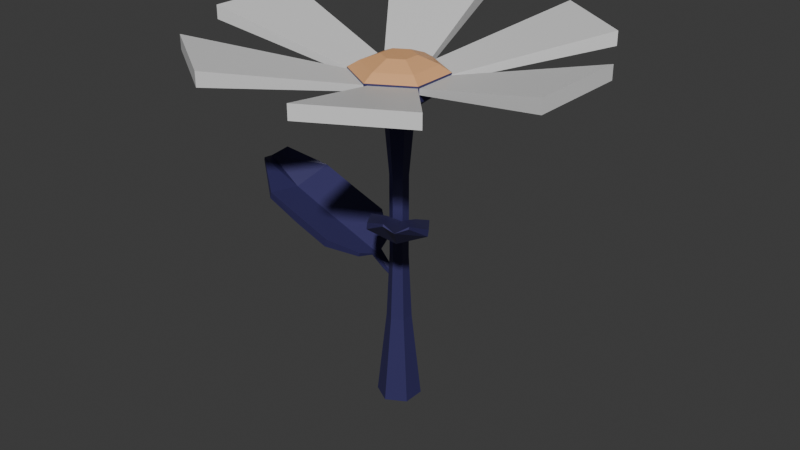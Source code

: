 # Source: flower6.blend  (saved by Blender 4.2.66; exported with 4.5.12 LTS)
import bpy
from mathutils import Matrix  # noqa: F401  (used for matrix-valued properties, if any)

bpy.ops.wm.read_factory_settings(use_empty=True)
scene = bpy.context.scene
scene.name = 'Scene'

# ---- collections
col_collection = bpy.data.collections.new('Collection'); scene.collection.children.link(col_collection)

# ---- materials (node trees are filled in below, after node groups)
mat_flower_petals_1 = bpy.data.materials.new('flower-petals-1')
mat_flower_petals_2 = bpy.data.materials.new('flower-petals-2')
mat_flower_petals_3 = bpy.data.materials.new('flower-petals-3')
mat_flower_petals_4 = bpy.data.materials.new('flower-petals-4')
mat_flower_tige_1 = bpy.data.materials.new('flower-tige-1')
mat_flower_center_1 = bpy.data.materials.new('flower-center-1')
mat_flower_center_2 = bpy.data.materials.new('flower-center-2')
mat_flower_tige_2 = bpy.data.materials.new('flower-tige-2')

# ---- material node trees
mat_flower_petals_1.use_nodes = True; mat_flower_petals_1.node_tree.nodes.clear()
_N = mat_flower_petals_1.node_tree.nodes; _L = mat_flower_petals_1.node_tree.links
n0 = _N.new('ShaderNodeBsdfPrincipled'); n0.name = 'Principled BSDF'; n0.location = (10, 300)
n0.inputs[0].default_value = (0.8993, 0.248, 0.9115, 1.0)
n1 = _N.new('ShaderNodeOutputMaterial'); n1.name = 'Material Output'; n1.location = (300, 300)
_L.new(n0.outputs[0], n1.inputs[0])
n1.is_active_output = True
mat_flower_petals_2.use_nodes = True; mat_flower_petals_2.node_tree.nodes.clear()
_N = mat_flower_petals_2.node_tree.nodes; _L = mat_flower_petals_2.node_tree.links
n0 = _N.new('ShaderNodeBsdfPrincipled'); n0.name = 'Principled BSDF'; n0.location = (10, 300)
n1 = _N.new('ShaderNodeOutputMaterial'); n1.name = 'Material Output'; n1.location = (300, 300)
_L.new(n0.outputs[0], n1.inputs[0])
n1.is_active_output = True
mat_flower_petals_3.use_nodes = True; mat_flower_petals_3.node_tree.nodes.clear()
_N = mat_flower_petals_3.node_tree.nodes; _L = mat_flower_petals_3.node_tree.links
n0 = _N.new('ShaderNodeBsdfPrincipled'); n0.name = 'Principled BSDF'; n0.location = (10, 300)
n0.inputs[0].default_value = (0.1107, 0.4393, 0.8001, 1.0)
n1 = _N.new('ShaderNodeOutputMaterial'); n1.name = 'Material Output'; n1.location = (300, 300)
_L.new(n0.outputs[0], n1.inputs[0])
n1.is_active_output = True
mat_flower_petals_4.use_nodes = True; mat_flower_petals_4.node_tree.nodes.clear()
_N = mat_flower_petals_4.node_tree.nodes; _L = mat_flower_petals_4.node_tree.links
n0 = _N.new('ShaderNodeBsdfPrincipled'); n0.name = 'Principled BSDF'; n0.location = (10, 300)
n0.inputs[0].default_value = (0.8006, 0.6226, 0.08835, 1.0)
n1 = _N.new('ShaderNodeOutputMaterial'); n1.name = 'Material Output'; n1.location = (300, 300)
_L.new(n0.outputs[0], n1.inputs[0])
n1.is_active_output = True
mat_flower_tige_1.use_nodes = True; mat_flower_tige_1.node_tree.nodes.clear()
_N = mat_flower_tige_1.node_tree.nodes; _L = mat_flower_tige_1.node_tree.links
n0 = _N.new('ShaderNodeBsdfPrincipled'); n0.name = 'Principled BSDF'; n0.location = (10, 300)
n0.inputs[0].default_value = (0.02674, 0.2952, 0.1506, 1.0)
n1 = _N.new('ShaderNodeOutputMaterial'); n1.name = 'Material Output'; n1.location = (300, 300)
_L.new(n0.outputs[0], n1.inputs[0])
n1.is_active_output = True
mat_flower_center_1.use_nodes = True; mat_flower_center_1.node_tree.nodes.clear()
_N = mat_flower_center_1.node_tree.nodes; _L = mat_flower_center_1.node_tree.links
n0 = _N.new('ShaderNodeBsdfPrincipled'); n0.name = 'Principled BSDF'; n0.location = (10, 300)
n0.inputs[0].default_value = (0.7239, 0.8006, 0.2367, 1.0)
n1 = _N.new('ShaderNodeOutputMaterial'); n1.name = 'Material Output'; n1.location = (300, 300)
_L.new(n0.outputs[0], n1.inputs[0])
n1.is_active_output = True
mat_flower_center_2.use_nodes = True; mat_flower_center_2.node_tree.nodes.clear()
_N = mat_flower_center_2.node_tree.nodes; _L = mat_flower_center_2.node_tree.links
n0 = _N.new('ShaderNodeBsdfPrincipled'); n0.name = 'Principled BSDF'; n0.location = (10, 300)
n0.inputs[0].default_value = (0.8002, 0.4176, 0.1901, 1.0)
n1 = _N.new('ShaderNodeOutputMaterial'); n1.name = 'Material Output'; n1.location = (300, 300)
_L.new(n0.outputs[0], n1.inputs[0])
n1.is_active_output = True
mat_flower_tige_2.use_nodes = True; mat_flower_tige_2.node_tree.nodes.clear()
_N = mat_flower_tige_2.node_tree.nodes; _L = mat_flower_tige_2.node_tree.links
n0 = _N.new('ShaderNodeBsdfPrincipled'); n0.name = 'Principled BSDF'; n0.location = (10, 300)
n0.inputs[0].default_value = (0.03429, 0.02981, 0.1197, 1.0)
n1 = _N.new('ShaderNodeOutputMaterial'); n1.name = 'Material Output'; n1.location = (300, 300)
_L.new(n0.outputs[0], n1.inputs[0])
n1.is_active_output = True

# ---- world
world_world = bpy.data.worlds.new('World'); scene.world = world_world
world_world.use_nodes = True; world_world.node_tree.nodes.clear()
_N = world_world.node_tree.nodes; _L = world_world.node_tree.links
n0 = _N.new('ShaderNodeOutputWorld'); n0.name = 'World Output'; n0.location = (300, 300)
n1 = _N.new('ShaderNodeBackground'); n1.name = 'Background'; n1.location = (10, 300)
n1.inputs[0].default_value = (0.05088, 0.05088, 0.05088, 1.0)
_L.new(n1.outputs[0], n0.inputs[0])
n0.is_active_output = True
world_world.color = (0.05088, 0.05088, 0.05088)
world_world.sun_shadow_jitter_overblur = 0.0

# ---- meshes
me_cube_001 = bpy.data.meshes.new('Cube.001')
me_cube_001.from_pydata([(3.572, -3.637, 0.6279), (3.572, -3.637, 0.2593), (1.232, -4.934, 0.6279), (1.232, -4.934, 0.2593), (0.9302, -0.5092, -0.3677), (0.9302, -0.5092, -0.5194), (-0.01681, -1.07, -0.3677), (-0.01681, -1.07, -0.5194), (-1.586, -4.833, 0.6279), (-1.586, -4.833, 0.2593), (-3.813, -3.351, 0.6279), (-3.813, -3.351, 0.2593), (0.0002365, -1.097, -0.3677), (0.0002365, -1.097, -0.5194), (-0.9326, -0.5136, -0.3677), (-0.9326, -0.5136, -0.5194), (-4.981, -1.182, 0.6279), (-4.981, -1.182, 0.2593), (-4.919, 1.492, 0.6279), (-4.919, 1.492, 0.2593), (-0.9553, -0.5467, -0.3677), (-0.9553, -0.5467, -0.5194), (-0.9604, 0.5536, -0.3677), (-0.9604, 0.5536, -0.5194), (-3.476, 3.756, 0.6279), (-3.476, 3.756, 0.2593), (-1.088, 4.961, 0.6279), (-1.088, 4.961, 0.2593), (-0.9703, 0.5307, -0.3677), (-0.9703, 0.5307, -0.5194), (-0.002216, 1.054, -0.3677), (-0.002216, 1.054, -0.5194), (1.572, 4.81, 0.6279), (1.572, 4.81, 0.2593), (3.8, 3.329, 0.6279), (3.8, 3.329, 0.2593), (-9.441e-05, 1.063, -0.3677), (-9.441e-05, 1.063, -0.5194), (0.9328, 0.4796, -0.3677), (0.9328, 0.4796, -0.5194), (4.927, 1.173, 0.6279), (4.927, 1.173, 0.2593), (4.887, -1.502, 0.6279), (4.887, -1.502, 0.2593), (0.9165, 0.5369, -0.3677), (0.9165, 0.5369, -0.5194), (0.9307, -0.5633, -0.3677), (0.9307, -0.5633, -0.5194)], [], [(24, 28, 30, 26), (29, 25, 27, 31), (27, 26, 30, 31), (25, 24, 26, 27), (29, 28, 24, 25), (31, 30, 28, 29), (32, 36, 38, 34), (37, 33, 35, 39), (35, 34, 38, 39), (33, 32, 34, 35), (37, 36, 32, 33), (39, 38, 36, 37), (40, 44, 46, 42), (45, 41, 43, 47), (43, 42, 46, 47), (41, 40, 42, 43), (45, 44, 40, 41), (47, 46, 44, 45), (23, 22, 20, 21), (21, 20, 16, 17), (17, 16, 18, 19), (19, 18, 22, 23), (21, 17, 19, 23), (16, 20, 22, 18), (15, 14, 12, 13), (13, 12, 8, 9), (9, 8, 10, 11), (11, 10, 14, 15), (13, 9, 11, 15), (8, 12, 14, 10), (7, 6, 4, 5), (5, 4, 0, 1), (1, 0, 2, 3), (3, 2, 6, 7), (5, 1, 3, 7), (0, 4, 6, 2)])
me_cube_001.polygons.foreach_set('material_index', [1, 1, 1, 1, 1, 1, 1, 1, 1, 1, 1, 1, 1, 1, 1, 1, 1, 1, 1, 1, 1, 1, 1, 1, 1, 1, 1, 1, 1, 1, 1, 1, 1, 1, 1, 1])
_uv = me_cube_001.uv_layers.new(name='UVMap')
_uv.uv.foreach_set('vector', [0.625, 0.5, 0.875, 0.5, 0.875, 0.75, 0.625, 0.75, 0.125, 0.5, 0.375, 0.5, 0.375, 0.75, 0.125, 0.75, 0.375, 0.75, 0.625, 0.75, 0.625, 1.0, 0.375, 1.0, 0.375, 0.5, 0.625, 0.5, 0.625, 0.75, 0.375, 0.75, 0.375, 0.25, 0.625, 0.25, 0.625, 0.5, 0.375, 0.5, 0.375, 0.0, 0.625, 0.0, 0.625, 0.25, 0.375, 0.25, 0.625, 0.5, 0.875, 0.5, 0.875, 0.75, 0.625, 0.75, 0.125, 0.5, 0.375, 0.5, 0.375, 0.75, 0.125, 0.75, 0.375, 0.75, 0.625, 0.75, 0.625, 1.0, 0.375, 1.0, 0.375, 0.5, 0.625, 0.5, 0.625, 0.75, 0.375, 0.75, 0.375, 0.25, 0.625, 0.25, 0.625, 0.5, 0.375, 0.5, 0.375, 0.0, 0.625, 0.0, 0.625, 0.25, 0.375, 0.25, 0.625, 0.5, 0.875, 0.5, 0.875, 0.75, 0.625, 0.75, 0.125, 0.5, 0.375, 0.5, 0.375, 0.75, 0.125, 0.75, 0.375, 0.75, 0.625, 0.75, 0.625, 1.0, 0.375, 1.0, 0.375, 0.5, 0.625, 0.5, 0.625, 0.75, 0.375, 0.75, 0.375, 0.25, 0.625, 0.25, 0.625, 0.5, 0.375, 0.5, 0.375, 0.0, 0.625, 0.0, 0.625, 0.25, 0.375, 0.25, 0.375, 0.0, 0.625, 0.0, 0.625, 0.25, 0.375, 0.25, 0.375, 0.25, 0.625, 0.25, 0.625, 0.5, 0.375, 0.5, 0.375, 0.5, 0.625, 0.5, 0.625, 0.75, 0.375, 0.75, 0.375, 0.75, 0.625, 0.75, 0.625, 1.0, 0.375, 1.0, 0.125, 0.5, 0.375, 0.5, 0.375, 0.75, 0.125, 0.75, 0.625, 0.5, 0.875, 0.5, 0.875, 0.75, 0.625, 0.75, 0.375, 0.0, 0.625, 0.0, 0.625, 0.25, 0.375, 0.25, 0.375, 0.25, 0.625, 0.25, 0.625, 0.5, 0.375, 0.5, 0.375, 0.5, 0.625, 0.5, 0.625, 0.75, 0.375, 0.75, 0.375, 0.75, 0.625, 0.75, 0.625, 1.0, 0.375, 1.0, 0.125, 0.5, 0.375, 0.5, 0.375, 0.75, 0.125, 0.75, 0.625, 0.5, 0.875, 0.5, 0.875, 0.75, 0.625, 0.75, 0.375, 0.0, 0.625, 0.0, 0.625, 0.25, 0.375, 0.25, 0.375, 0.25, 0.625, 0.25, 0.625, 0.5, 0.375, 0.5, 0.375, 0.5, 0.625, 0.5, 0.625, 0.75, 0.375, 0.75, 0.375, 0.75, 0.625, 0.75, 0.625, 1.0, 0.375, 1.0, 0.125, 0.5, 0.375, 0.5, 0.375, 0.75, 0.125, 0.75, 0.625, 0.5, 0.875, 0.5, 0.875, 0.75, 0.625, 0.75])
me_cube_001.materials.append(mat_flower_petals_1)
me_cube_001.materials.append(mat_flower_petals_2)
me_cube_001.materials.append(mat_flower_petals_3)
me_cube_001.materials.append(mat_flower_petals_4)
me_cube_001.materials.append(mat_flower_petals_1)
me_cube_001.update()
me_circle_001 = bpy.data.meshes.new('Circle.001')
me_circle_001.from_pydata([(0.2163, 0.2129, -0.4287), (0.2192, 0.2063, -0.4451), (0.2774, 0.2372, -0.4696), (0.2745, 0.2438, -0.4533), (0.3279, 0.2826, -0.4567), (0.325, 0.2893, -0.4404), (0.3414, 0.04866, -0.3393), (0.3443, 0.042, -0.3556), (0.4024, 0.07291, -0.3801), (0.3995, 0.07957, -0.3638), (0.4529, 0.1184, -0.3673), (0.45, 0.125, -0.3509), (0.4521, -0.1165, -0.1554), (0.456, -0.1254, -0.1772), (0.5337, -0.08411, -0.21), (0.5298, -0.07521, -0.1882), (0.6011, -0.0234, -0.1928), (0.5972, -0.01451, -0.171), (0.5764, -0.1431, -0.1632), (0.589, -0.1719, -0.2337), (0.3253, -0.2765, -0.05728), (0.3379, -0.3053, -0.1277), (0.7944, 0.05313, -0.1077), (1.561, -1.445, 0.2189), (1.209, -0.9932, 0.02181), (1.184, -0.9371, 0.1593), (1.537, -1.389, 0.3564), (1.962, -1.006, 0.4648), (1.61, -0.554, 0.2678), (1.635, -0.6101, 0.1302), (1.976, -1.054, 0.348), (0.694, -1.198, 0.3662), (1.046, -1.649, 0.5633), (1.063, -1.69, 0.4511), (0.7187, -1.254, 0.2287), (0.8258, -0.4756, -0.03127), (0.8505, -0.5317, -0.1688), (1.871, -1.864, 0.6955), (0.807, 0.02437, -0.1781), (0.3357, -0.7361, 0.1756), (0.3603, -0.7922, 0.03805), (1.252, -0.09248, 0.07714), (1.276, -0.1486, -0.0604), (1.627, -1.878, 0.8148), (1.629, -1.897, 0.7726), (2.0, -1.616, 0.7747), (2.006, -1.631, 0.7319), (0.2211, 0.2966, -1.664), (0.2111, 0.2995, -1.687), (0.1917, 0.208, -1.722), (0.2017, 0.2051, -1.698), (0.1952, 0.1116, -1.703), (0.2051, 0.1087, -1.68), (-0.07174, 0.3103, -1.536), (-0.08165, 0.3132, -1.56), (-0.1011, 0.2218, -1.595), (-0.09114, 0.2189, -1.571), (-0.09765, 0.1253, -1.576), (-0.08773, 0.1224, -1.553), (-0.3524, 0.3404, -1.275), (-0.3657, 0.3443, -1.306), (-0.3916, 0.2221, -1.353), (-0.3784, 0.2183, -1.322), (-0.3871, 0.09337, -1.329), (-0.3738, 0.08951, -1.298), (-0.4947, 0.2295, -1.287), (-0.5376, 0.2419, -1.387), (-0.411, 0.6243, -1.136), (-0.4538, 0.6368, -1.236), (-0.48, -0.1868, -1.208), (-2.81, 0.3448, -0.744), (-1.997, 0.3165, -1.024), (-1.913, 0.2921, -0.8286), (-2.726, 0.3205, -0.5488), (-2.697, -0.4922, -0.3948), (-1.884, -0.5205, -0.6746), (-1.968, -0.4962, -0.8699), (-2.762, -0.4632, -0.5607), (-1.75, 1.063, -0.5349), (-2.562, 1.091, -0.2551), (-2.622, 1.111, -0.4144), (-1.833, 1.087, -0.7301), (-1.084, 0.2612, -1.099), (-1.168, 0.2856, -1.294), (-3.548, 0.3893, -0.06736), (-0.5229, -0.1743, -1.308), (-0.9205, 1.032, -0.8055), (-1.004, 1.056, -1.001), (-1.055, -0.5515, -0.9453), (-1.139, -0.5271, -1.141), (-3.341, 0.6686, 0.102), (-3.363, 0.6835, 0.04217), (-3.396, 0.02391, 0.04509), (-3.418, 0.03125, -0.01557), (0.6514, 0.4445, -4.487), (0.6514, -0.0275, -4.487), (0.2426, -0.2635, -4.487), (-0.1662, -0.0275, -4.487), (0.2426, 0.6805, -4.487), (-0.1662, 0.4445, -4.487), (0.4718, 0.3409, -2.573), (0.4718, 0.07616, -2.573), (0.2426, -0.05619, -2.573), (0.01335, 0.07616, -2.573), (0.2426, 0.4732, -2.573), (0.01335, 0.3409, -2.573), (0.4138, 0.3074, -1.142), (0.4138, 0.1097, -1.142), (0.2426, 0.01081, -1.142), (0.07138, 0.1097, -1.142), (0.2426, 0.4062, -1.142), (0.07138, 0.3074, -1.142), (0.4138, 0.3074, 0.633), (0.4138, 0.1097, 0.633), (0.2426, 0.01081, 0.633), (0.07138, 0.1097, 0.633), (0.2426, 0.4062, 0.633), (0.07138, 0.3074, 0.633), (0.5191, 0.3682, 2.045), (0.5191, 0.04886, 2.045), (0.2426, -0.1108, 2.045), (-0.03393, 0.04886, 2.045), (0.2426, 0.5278, 2.045), (-0.03393, 0.3682, 2.045), (0.7571, 0.5056, 2.25), (0.7571, -0.08852, 2.25), (0.2426, -0.3856, 2.25), (-0.2719, -0.08852, 2.25), (0.2426, 0.8026, 2.25), (-0.2719, 0.5056, 2.25), (0.5503, 0.3861, 3.101), (0.5503, 0.03088, 3.101), (0.2426, -0.1468, 3.101), (-0.06507, 0.03088, 3.101), (0.2426, 0.5638, 3.101), (-0.06507, 0.3861, 3.101), (0.9027, 0.5896, 2.938), (0.9027, -0.1726, 2.938), (0.2426, -0.5538, 2.938), (-0.4175, -0.1726, 2.938), (0.2426, 0.9708, 2.938), (-0.4175, 0.5896, 2.938), (1.109, 0.7085, 2.794), (1.109, -0.2915, 2.794), (0.2426, -0.7915, 2.794), (-0.6234, -0.2915, 2.794), (0.2426, 1.209, 2.794), (-0.6234, 0.7085, 2.794), (1.109, 0.7085, 2.468), (1.109, -0.2915, 2.468), (0.2426, -0.7915, 2.468), (-0.6234, -0.2915, 2.468), (-0.6234, 0.7085, 2.468), (0.2426, 1.209, 2.468)], [], [(91, 80, 70, 84), (93, 92, 84), (86, 82, 65, 67), (81, 87, 83, 71), (79, 90, 84, 73), (73, 84, 92, 74), (71, 83, 89, 76), (77, 74, 92, 93), (88, 89, 85, 69), (81, 78, 86, 87), (84, 90, 91), (103, 105, 99, 97), (101, 102, 96, 95), (104, 100, 94, 98), (105, 104, 98, 99), (102, 103, 97, 96), (99, 98, 94, 95, 96, 97), (111, 110, 104, 105), (108, 109, 103, 102), (106, 107, 101, 100), (109, 111, 105, 103), (107, 108, 102, 101), (100, 101, 95, 94), (115, 117, 111, 109), (113, 114, 108, 107), (116, 112, 106, 110), (117, 116, 110, 111), (114, 115, 109, 108), (110, 106, 100, 104), (123, 122, 116, 117), (120, 121, 115, 114), (118, 119, 113, 112), (121, 123, 117, 115), (119, 120, 114, 113), (112, 113, 107, 106), (127, 129, 123, 121), (125, 126, 120, 119), (128, 124, 118, 122), (129, 128, 122, 123), (126, 127, 121, 120), (122, 118, 112, 116), (151, 152, 129, 127), (149, 150, 126, 125), (153, 148, 124, 128), (152, 153, 128, 129), (150, 151, 127, 126), (124, 125, 119, 118), (141, 139, 133, 135), (138, 137, 131, 132), (136, 140, 134, 130), (140, 141, 135, 134), (139, 138, 132, 133), (135, 133, 132, 131, 130, 134), (146, 147, 141, 140), (145, 144, 138, 139), (143, 142, 136, 137), (147, 145, 139, 141), (144, 143, 137, 138), (137, 136, 130, 131), (153, 152, 147, 146), (151, 150, 144, 145), (149, 148, 142, 143), (152, 151, 145, 147), (150, 149, 143, 144), (148, 153, 146, 142), (142, 146, 140, 136), (148, 149, 125, 124), (80, 81, 71, 70), (86, 78, 72, 82), (78, 79, 73, 72), (82, 72, 75, 88), (72, 73, 74, 75), (84, 70, 77, 93), (70, 71, 76, 77), (89, 88, 75, 76), (76, 75, 74, 77), (91, 90, 79, 80), (80, 79, 78, 81), (85, 66, 61, 63), (69, 85, 63, 64), (83, 87, 68, 66), (89, 83, 66, 85), (82, 88, 69, 65), (87, 86, 67, 68), (59, 62, 56, 53), (64, 63, 57, 58), (65, 69, 64, 62), (68, 67, 59, 60), (66, 68, 60, 61), (67, 65, 62, 59), (55, 54, 48, 49), (57, 55, 49, 51), (60, 59, 53, 54), (62, 64, 58, 56), (63, 61, 55, 57), (61, 60, 54, 55), (49, 50, 52, 51), (48, 47, 50, 49), (58, 57, 51, 52), (53, 56, 50, 47), (54, 53, 47, 48), (56, 58, 52, 50), (37, 43, 44), (34, 31, 39, 40), (41, 42, 38, 22), (30, 27, 45, 46), (24, 36, 42, 29), (26, 37, 45, 27), (32, 43, 37, 26), (34, 40, 36, 24), (39, 35, 18, 20), (46, 45, 37), (44, 33, 23, 37), (33, 34, 24, 23), (39, 31, 25, 35), (31, 32, 26, 25), (35, 25, 28, 41), (25, 26, 27, 28), (37, 23, 30, 46), (23, 24, 29, 30), (42, 41, 28, 29), (29, 28, 27, 30), (44, 43, 32, 33), (33, 32, 31, 34), (38, 19, 14, 16), (22, 38, 16, 17), (36, 40, 21, 19), (42, 36, 19, 38), (35, 41, 22, 18), (40, 39, 20, 21), (12, 15, 9, 6), (17, 16, 10, 11), (18, 22, 17, 15), (21, 20, 12, 13), (19, 21, 13, 14), (20, 18, 15, 12), (8, 7, 1, 2), (10, 8, 2, 4), (13, 12, 6, 7), (15, 17, 11, 9), (16, 14, 8, 10), (14, 13, 7, 8), (2, 3, 5, 4), (1, 0, 3, 2), (11, 10, 4, 5), (6, 9, 3, 0), (7, 6, 0, 1), (9, 11, 5, 3)])
me_circle_001.polygons.foreach_set('material_index', [3, 3, 3, 3, 3, 3, 3, 3, 3, 3, 3, 3, 3, 3, 3, 3, 3, 3, 3, 3, 3, 3, 3, 3, 3, 3, 3, 3, 3, 3, 3, 3, 3, 3, 3, 3, 3, 3, 3, 3, 3, 3, 3, 3, 3, 3, 3, 2, 2, 2, 2, 2, 2, 2, 2, 2, 2, 2, 2, 3, 3, 3, 3, 3, 3, 2, 3, 3, 3, 3, 3, 3, 3, 3, 3, 3, 3, 3, 3, 3, 3, 3, 3, 3, 3, 3, 3, 3, 3, 3, 3, 3, 3, 3, 3, 3, 3, 3, 3, 3, 3, 3, 3, 3, 3, 3, 3, 3, 3, 3, 3, 3, 3, 3, 3, 3, 3, 3, 3, 3, 3, 3, 3, 3, 3, 3, 3, 3, 3, 3, 3, 3, 3, 3, 3, 3, 3, 3, 3, 3, 3, 3, 3, 3, 3, 3, 3, 3])
_uv = me_circle_001.uv_layers.new(name='UVMap')
_uv.uv.foreach_set('vector', [0.125, 0.5, 0.2083, 0.5, 0.2083, 0.6261, 0.1237, 0.6262, 0.375, 0.0, 0.625, 0.0, 0.625, 0.1239, 0.625, 0.5, 0.625, 0.6261, 0.625, 0.6261, 0.625, 0.5, 0.2917, 0.5, 0.375, 0.5, 0.375, 0.6261, 0.2917, 0.6261, 0.7917, 0.5, 0.875, 0.5, 0.875, 0.6261, 0.7917, 0.6261, 0.7917, 0.6261, 0.875, 0.6261, 0.875, 0.75, 0.7917, 0.75, 0.2917, 0.6261, 0.375, 0.6261, 0.375, 0.75, 0.2917, 0.75, 0.375, 0.9167, 0.625, 0.9167, 0.625, 1.0, 0.375, 1.0, 0.625, 0.75, 0.375, 0.75, 0.375, 0.75, 0.625, 0.75, 0.375, 0.4167, 0.625, 0.4167, 0.625, 0.5, 0.375, 0.5, 0.625, 0.1239, 0.625, 0.25, 0.375, 0.25, 0.0, 0.0, 0.0, 0.0, 0.0, 0.0, 0.0, 0.0, 0.0, 0.0, 0.0, 0.0, 0.0, 0.0, 0.0, 0.0, 0.0, 0.0, 0.0, 0.0, 0.0, 0.0, 0.0, 0.0, 0.0, 0.0, 0.0, 0.0, 0.0, 0.0, 0.0, 0.0, 0.0, 0.0, 0.0, 0.0, 0.0, 0.0, 0.0, 0.0, 0.0, 0.0, 0.0, 0.0, 0.0, 0.0, 0.0, 0.0, 0.0, 0.0, 0.0, 0.0, 0.0, 0.0, 0.0, 0.0, 0.0, 0.0, 0.0, 0.0, 0.0, 0.0, 0.0, 0.0, 0.0, 0.0, 0.0, 0.0, 0.0, 0.0, 0.0, 0.0, 0.0, 0.0, 0.0, 0.0, 0.0, 0.0, 0.0, 0.0, 0.0, 0.0, 0.0, 0.0, 0.0, 0.0, 0.0, 0.0, 0.0, 0.0, 0.0, 0.0, 0.0, 0.0, 0.0, 0.0, 0.0, 0.0, 0.0, 0.0, 0.0, 0.0, 0.0, 0.0, 0.0, 0.0, 0.0, 0.0, 0.0, 0.0, 0.0, 0.0, 0.0, 0.0, 0.0, 0.0, 0.0, 0.0, 0.0, 0.0, 0.0, 0.0, 0.0, 0.0, 0.0, 0.0, 0.0, 0.0, 0.0, 0.0, 0.0, 0.0, 0.0, 0.0, 0.0, 0.0, 0.0, 0.0, 0.0, 0.0, 0.0, 0.0, 0.0, 0.0, 0.0, 0.0, 0.0, 0.0, 0.0, 0.0, 0.0, 0.0, 0.0, 0.0, 0.0, 0.0, 0.0, 0.0, 0.0, 0.0, 0.0, 0.0, 0.0, 0.0, 0.0, 0.0, 0.0, 0.0, 0.0, 0.0, 0.0, 0.0, 0.0, 0.0, 0.0, 0.0, 0.0, 0.0, 0.0, 0.0, 0.0, 0.0, 0.0, 0.0, 0.0, 0.0, 0.0, 0.0, 0.0, 0.0, 0.0, 0.0, 0.0, 0.0, 0.0, 0.0, 0.0, 0.0, 0.0, 0.0, 0.0, 0.0, 0.0, 0.0, 0.0, 0.0, 0.0, 0.0, 0.0, 0.0, 0.0, 0.0, 0.0, 0.0, 0.0, 0.0, 0.0, 0.0, 0.0, 0.0, 0.0, 0.0, 0.0, 0.0, 0.0, 0.0, 0.0, 0.0, 0.0, 0.0, 0.0, 0.0, 0.0, 0.0, 0.0, 0.0, 0.0, 0.0, 0.0, 0.0, 0.0, 0.0, 0.0, 0.0, 0.0, 0.0, 0.0, 0.0, 0.0, 0.0, 0.0, 0.0, 0.0, 0.0, 0.0, 0.0, 0.0, 0.0, 0.0, 0.0, 0.0, 0.0, 0.0, 0.0, 0.0, 0.0, 0.0, 0.0, 0.0, 0.0, 0.0, 0.0, 0.0, 0.0, 0.0, 0.0, 0.0, 0.0, 0.0, 0.0, 0.0, 0.0, 0.0, 0.0, 0.0, 0.0, 0.0, 0.0, 0.0, 0.0, 0.0, 0.0, 0.0, 0.0, 0.0, 0.0, 0.0, 0.0, 0.0, 0.0, 0.0, 0.0, 0.0, 0.0, 0.0, 0.0, 0.0, 0.0, 0.0, 0.0, 0.0, 0.0, 0.0, 0.0, 0.0, 0.0, 0.0, 0.0, 0.0, 0.0, 0.0, 0.0, 0.0, 0.0, 0.0, 0.0, 0.0, 0.0, 0.0, 0.0, 0.0, 0.0, 0.0, 0.0, 0.0, 0.0, 0.0, 0.0, 0.0, 0.0, 0.0, 0.0, 0.0, 0.0, 0.0, 0.0, 0.0, 0.0, 0.0, 0.0, 0.0, 0.0, 0.0, 0.0, 0.0, 0.0, 0.0, 0.0, 0.0, 0.0, 0.0, 0.0, 0.0, 0.0, 0.0, 0.0, 0.0, 0.0, 0.0, 0.0, 0.0, 0.0, 0.0, 0.0, 0.0, 0.0, 0.0, 0.0, 0.0, 0.0, 0.0, 0.0, 0.0, 0.0, 0.0, 0.0, 0.0, 0.0, 0.0, 0.0, 0.0, 0.0, 0.0, 0.0, 0.0, 0.0, 0.0, 0.0, 0.0, 0.0, 0.0, 0.0, 0.0, 0.0, 0.0, 0.0, 0.0, 0.0, 0.0, 0.0, 0.0, 0.0, 0.0, 0.0, 0.0, 0.0, 0.0, 0.0, 0.0, 0.0, 0.0, 0.0, 0.0, 0.0, 0.0, 0.0, 0.0, 0.0, 0.0, 0.0, 0.0, 0.0, 0.0, 0.0, 0.0, 0.0, 0.0, 0.0, 0.0, 0.0, 0.0, 0.0, 0.0, 0.0, 0.0, 0.0, 0.0, 0.0, 0.0, 0.0, 0.0, 0.0, 0.0, 0.0, 0.0, 0.0, 0.2083, 0.5, 0.2917, 0.5, 0.2917, 0.6261, 0.2083, 0.6261, 0.625, 0.5, 0.7083, 0.5, 0.7083, 0.6261, 0.625, 0.6261, 0.7083, 0.5, 0.7917, 0.5, 0.7917, 0.6261, 0.7083, 0.6261, 0.625, 0.6261, 0.7083, 0.6261, 0.7083, 0.75, 0.625, 0.75, 0.7083, 0.6261, 0.7917, 0.6261, 0.7917, 0.75, 0.7083, 0.75, 0.1237, 0.6262, 0.2083, 0.6261, 0.2083, 0.75, 0.125, 0.75, 0.2083, 0.6261, 0.2917, 0.6261, 0.2917, 0.75, 0.2083, 0.75, 0.375, 0.75, 0.625, 0.75, 0.625, 0.8333, 0.375, 0.8333, 0.375, 0.8333, 0.625, 0.8333, 0.625, 0.9167, 0.375, 0.9167, 0.375, 0.25, 0.625, 0.25, 0.625, 0.3333, 0.375, 0.3333, 0.375, 0.3333, 0.625, 0.3333, 0.625, 0.4167, 0.375, 0.4167, 0.375, 0.75, 0.375, 0.6261, 0.375, 0.6261, 0.375, 0.75, 0.625, 0.75, 0.375, 0.75, 0.375, 0.75, 0.625, 0.75, 0.375, 0.6261, 0.375, 0.5, 0.375, 0.5, 0.375, 0.6261, 0.375, 0.75, 0.375, 0.6261, 0.375, 0.6261, 0.375, 0.75, 0.625, 0.6261, 0.625, 0.75, 0.625, 0.75, 0.625, 0.6261, 0.375, 0.5, 0.625, 0.5, 0.625, 0.5, 0.375, 0.5, 0.625, 0.5, 0.625, 0.6261, 0.625, 0.6261, 0.625, 0.5, 0.625, 0.75, 0.375, 0.75, 0.375, 0.75, 0.625, 0.75, 0.625, 0.6261, 0.625, 0.75, 0.625, 0.75, 0.625, 0.6261, 0.375, 0.5, 0.625, 0.5, 0.625, 0.5, 0.375, 0.5, 0.375, 0.6261, 0.375, 0.5, 0.375, 0.5, 0.375, 0.6261, 0.625, 0.5, 0.625, 0.6261, 0.625, 0.6261, 0.625, 0.5, 0.375, 0.6261, 0.375, 0.5, 0.375, 0.5, 0.375, 0.6261, 0.375, 0.75, 0.375, 0.6261, 0.375, 0.6261, 0.375, 0.75, 0.375, 0.5, 0.625, 0.5, 0.625, 0.5, 0.375, 0.5, 0.625, 0.6261, 0.625, 0.75, 0.625, 0.75, 0.625, 0.6261, 0.375, 0.75, 0.375, 0.6261, 0.375, 0.6261, 0.375, 0.75, 0.375, 0.6261, 0.375, 0.5, 0.375, 0.5, 0.375, 0.6261, 0.375, 0.6261, 0.625, 0.6261, 0.625, 0.75, 0.375, 0.75, 0.375, 0.5, 0.625, 0.5, 0.625, 0.6261, 0.375, 0.6261, 0.625, 0.75, 0.375, 0.75, 0.375, 0.75, 0.625, 0.75, 0.625, 0.5, 0.625, 0.6261, 0.625, 0.6261, 0.625, 0.5, 0.375, 0.5, 0.625, 0.5, 0.625, 0.5, 0.375, 0.5, 0.625, 0.6261, 0.625, 0.75, 0.625, 0.75, 0.625, 0.6261, 0.625, 0.1239, 0.625, 0.25, 0.375, 0.25, 0.375, 0.4167, 0.625, 0.4167, 0.625, 0.5, 0.375, 0.5, 0.625, 0.75, 0.375, 0.75, 0.375, 0.75, 0.625, 0.75, 0.375, 0.9167, 0.625, 0.9167, 0.625, 1.0, 0.375, 1.0, 0.2917, 0.6261, 0.375, 0.6261, 0.375, 0.75, 0.2917, 0.75, 0.7917, 0.6261, 0.875, 0.6261, 0.875, 0.75, 0.7917, 0.75, 0.7917, 0.5, 0.875, 0.5, 0.875, 0.6261, 0.7917, 0.6261, 0.2917, 0.5, 0.375, 0.5, 0.375, 0.6261, 0.2917, 0.6261, 0.625, 0.5, 0.625, 0.6261, 0.625, 0.6261, 0.625, 0.5, 0.375, 0.0, 0.625, 0.0, 0.625, 0.1239, 0.125, 0.5, 0.2083, 0.5, 0.2083, 0.6261, 0.1237, 0.6262, 0.2083, 0.5, 0.2917, 0.5, 0.2917, 0.6261, 0.2083, 0.6261, 0.625, 0.5, 0.7083, 0.5, 0.7083, 0.6261, 0.625, 0.6261, 0.7083, 0.5, 0.7917, 0.5, 0.7917, 0.6261, 0.7083, 0.6261, 0.625, 0.6261, 0.7083, 0.6261, 0.7083, 0.75, 0.625, 0.75, 0.7083, 0.6261, 0.7917, 0.6261, 0.7917, 0.75, 0.7083, 0.75, 0.1237, 0.6262, 0.2083, 0.6261, 0.2083, 0.75, 0.125, 0.75, 0.2083, 0.6261, 0.2917, 0.6261, 0.2917, 0.75, 0.2083, 0.75, 0.375, 0.75, 0.625, 0.75, 0.625, 0.8333, 0.375, 0.8333, 0.375, 0.8333, 0.625, 0.8333, 0.625, 0.9167, 0.375, 0.9167, 0.375, 0.25, 0.625, 0.25, 0.625, 0.3333, 0.375, 0.3333, 0.375, 0.3333, 0.625, 0.3333, 0.625, 0.4167, 0.375, 0.4167, 0.375, 0.75, 0.375, 0.6261, 0.375, 0.6261, 0.375, 0.75, 0.625, 0.75, 0.375, 0.75, 0.375, 0.75, 0.625, 0.75, 0.375, 0.6261, 0.375, 0.5, 0.375, 0.5, 0.375, 0.6261, 0.375, 0.75, 0.375, 0.6261, 0.375, 0.6261, 0.375, 0.75, 0.625, 0.6261, 0.625, 0.75, 0.625, 0.75, 0.625, 0.6261, 0.375, 0.5, 0.625, 0.5, 0.625, 0.5, 0.375, 0.5, 0.625, 0.5, 0.625, 0.6261, 0.625, 0.6261, 0.625, 0.5, 0.625, 0.75, 0.375, 0.75, 0.375, 0.75, 0.625, 0.75, 0.625, 0.6261, 0.625, 0.75, 0.625, 0.75, 0.625, 0.6261, 0.375, 0.5, 0.625, 0.5, 0.625, 0.5, 0.375, 0.5, 0.375, 0.6261, 0.375, 0.5, 0.375, 0.5, 0.375, 0.6261, 0.625, 0.5, 0.625, 0.6261, 0.625, 0.6261, 0.625, 0.5, 0.375, 0.6261, 0.375, 0.5, 0.375, 0.5, 0.375, 0.6261, 0.375, 0.75, 0.375, 0.6261, 0.375, 0.6261, 0.375, 0.75, 0.375, 0.5, 0.625, 0.5, 0.625, 0.5, 0.375, 0.5, 0.625, 0.6261, 0.625, 0.75, 0.625, 0.75, 0.625, 0.6261, 0.375, 0.75, 0.375, 0.6261, 0.375, 0.6261, 0.375, 0.75, 0.375, 0.6261, 0.375, 0.5, 0.375, 0.5, 0.375, 0.6261, 0.375, 0.6261, 0.625, 0.6261, 0.625, 0.75, 0.375, 0.75, 0.375, 0.5, 0.625, 0.5, 0.625, 0.6261, 0.375, 0.6261, 0.625, 0.75, 0.375, 0.75, 0.375, 0.75, 0.625, 0.75, 0.625, 0.5, 0.625, 0.6261, 0.625, 0.6261, 0.625, 0.5, 0.375, 0.5, 0.625, 0.5, 0.625, 0.5, 0.375, 0.5, 0.625, 0.6261, 0.625, 0.75, 0.625, 0.75, 0.625, 0.6261])
me_circle_001.materials.append(mat_flower_tige_1)
me_circle_001.materials.append(mat_flower_center_1)
me_circle_001.materials.append(mat_flower_center_2)
me_circle_001.materials.append(mat_flower_tige_2)
me_circle_001.update()

# ---- objects
ob_cube = bpy.data.objects.new('Cube', me_cube_001)
ob_circle = bpy.data.objects.new('Circle', me_circle_001)

# ---- transforms, parenting, visibility, modifiers, constraints
ob_cube.location = (0.4745, 0.3892, 9.431)
ob_circle.location = (0.1319, 0.1203, 5.646)
ob_circle.rotation_euler = (0.0, -0.0, -0.002288)
ob_circle.scale = (1.254, 1.254, 1.254)

# ---- collection membership
col_collection.objects.link(ob_cube)
col_collection.objects.link(ob_circle)

# ---- scene / render settings (as saved in the file)
scene.frame_start = 1; scene.frame_end = 250; scene.frame_set(1)
scene.render.engine = 'BLENDER_EEVEE_NEXT'
bpy.context.view_layer.update()

# ---- added for rendering (the .blend has no active camera and no usable light): camera, sun
cam_auto = bpy.data.cameras.new('AutoCamera')
cam_auto.lens = 50.0
cam_auto.sensor_width = 36.0
cam_auto.clip_end = 1000.0
ob_auto_camera = bpy.data.objects.new('AutoCamera', cam_auto)
scene.collection.objects.link(ob_auto_camera)
ob_auto_camera.location = (16.3885, -18.7265, 17.793)
ob_auto_camera.rotation_euler = (1.09748, -7.21219e-08, 0.694738)
scene.camera = ob_auto_camera
light_auto_sun = bpy.data.lights.new('AutoSun', 'SUN')
light_auto_sun.energy = 3.0
light_auto_sun.angle = 0.0523599
ob_auto_sun = bpy.data.objects.new('AutoSun', light_auto_sun)
scene.collection.objects.link(ob_auto_sun)
ob_auto_sun.rotation_euler = (0.872665, 0.174533, 0.523599)
bpy.context.view_layer.update()
